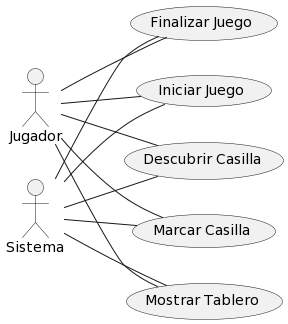

The diagram above was rendered by PlantUML. Its source (embedded in the PNG):
@startuml
left to right direction

actor Jugador as J
actor Sistema as S
usecase "Iniciar Juego" as U1
usecase "Descubrir Casilla" as U2
usecase "Marcar Casilla" as U3
usecase "Mostrar Tablero" as U4
usecase "Finalizar Juego" as U5

J -- U1
J -- U2
J -- U3
J -- U4
J -- U5

S -- U1
S -- U2
S -- U3
S -- U4
S -- U5
@enduml